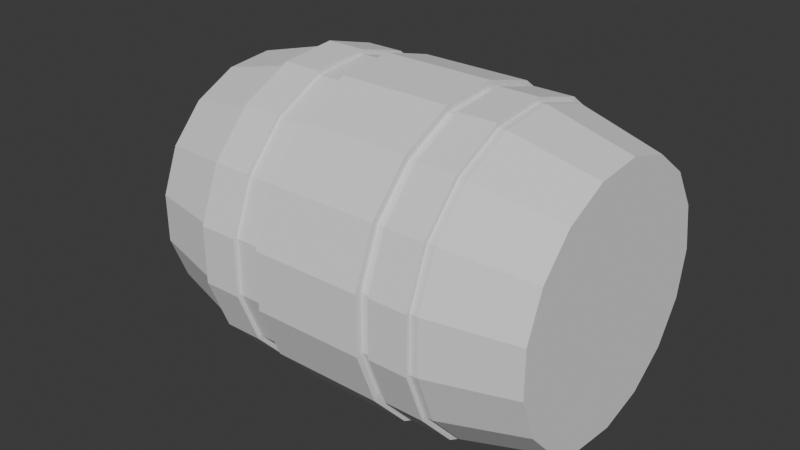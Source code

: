 # Source: LBarrel.blend  (saved by Blender 4.0.36; exported with 4.5.12 LTS)
import bpy
from mathutils import Matrix  # noqa: F401  (used for matrix-valued properties, if any)

bpy.ops.wm.read_factory_settings(use_empty=True)
scene = bpy.context.scene
scene.name = 'Scene'

# ---- collections
col_collection = bpy.data.collections.new('Collection'); scene.collection.children.link(col_collection)

# ---- world
world_world = bpy.data.worlds.new('World'); scene.world = world_world
world_world.use_nodes = True; world_world.node_tree.nodes.clear()
_N = world_world.node_tree.nodes; _L = world_world.node_tree.links
n0 = _N.new('ShaderNodeOutputWorld'); n0.name = 'World Output'; n0.location = (300, 300)
n1 = _N.new('ShaderNodeBackground'); n1.name = 'Background'; n1.location = (10, 300)
n1.inputs[0].default_value = (0.05088, 0.05088, 0.05088, 1.0)
_L.new(n1.outputs[0], n0.inputs[0])
n0.is_active_output = True
world_world.color = (0.05088, 0.05088, 0.05088)
world_world.use_sun_shadow = False
world_world.sun_shadow_jitter_overblur = 0.0

# ---- meshes
me_cylinder_001 = bpy.data.meshes.new('Cylinder.001')
me_cylinder_001.from_pydata([(0.0, 1.333, 0.5722), (0.0, 1.333, 0.907), (0.4814, 1.243, 0.5722), (0.4814, 1.243, 0.907), (0.8977, 0.9847, 0.5722), (0.8977, 0.9847, 0.907), (1.193, 0.594, 0.5722), (1.193, 0.594, 0.907), (1.327, 0.1229, 0.5722), (1.327, 0.1229, 0.907), (1.282, -0.3647, 0.5722), (1.282, -0.3647, 0.907), (1.063, -0.803, 0.5722), (1.063, -0.803, 0.907), (0.7015, -1.133, 0.5722), (0.7015, -1.133, 0.907), (0.2448, -1.31, 0.5722), (0.2448, -1.31, 0.907), (-0.2448, -1.31, 0.5722), (-0.2448, -1.31, 0.907), (-0.7015, -1.133, 0.5722), (-0.7015, -1.133, 0.907), (-1.063, -0.803, 0.5722), (-1.063, -0.803, 0.907), (-1.282, -0.3647, 0.5722), (-1.282, -0.3647, 0.907), (-1.327, 0.1229, 0.5722), (-1.327, 0.1229, 0.907), (-1.193, 0.594, 0.5722), (-1.193, 0.594, 0.907), (-0.8977, 0.9847, 0.5722), (-0.8977, 0.9847, 0.907), (-0.4814, 1.243, 0.5722), (-0.4814, 1.243, 0.907)], [], [(0, 1, 3, 2), (2, 3, 5, 4), (4, 5, 7, 6), (6, 7, 9, 8), (8, 9, 11, 10), (10, 11, 13, 12), (12, 13, 15, 14), (14, 15, 17, 16), (16, 17, 19, 18), (18, 19, 21, 20), (20, 21, 23, 22), (22, 23, 25, 24), (24, 25, 27, 26), (26, 27, 29, 28), (28, 29, 31, 30), (3, 1, 33, 31, 29, 27, 25, 23, 21, 19, 17, 15, 13, 11, 9, 7, 5), (30, 31, 33, 32), (32, 33, 1, 0), (0, 2, 4, 6, 8, 10, 12, 14, 16, 18, 20, 22, 24, 26, 28, 30, 32)])
_uv = me_cylinder_001.uv_layers.new(name='UVMap')
_uv.uv.foreach_set('vector', [1.0, 0.5, 1.0, 1.0, 0.9412, 1.0, 0.9412, 0.5, 0.9412, 0.5, 0.9412, 1.0, 0.8824, 1.0, 0.8824, 0.5, 0.8824, 0.5, 0.8824, 1.0, 0.8235, 1.0, 0.8235, 0.5, 0.8235, 0.5, 0.8235, 1.0, 0.7647, 1.0, 0.7647, 0.5, 0.7647, 0.5, 0.7647, 1.0, 0.7059, 1.0, 0.7059, 0.5, 0.7059, 0.5, 0.7059, 1.0, 0.6471, 1.0, 0.6471, 0.5, 0.6471, 0.5, 0.6471, 1.0, 0.5882, 1.0, 0.5882, 0.5, 0.5882, 0.5, 0.5882, 1.0, 0.5294, 1.0, 0.5294, 0.5, 0.5294, 0.5, 0.5294, 1.0, 0.4706, 1.0, 0.4706, 0.5, 0.4706, 0.5, 0.4706, 1.0, 0.4118, 1.0, 0.4118, 0.5, 0.4118, 0.5, 0.4118, 1.0, 0.3529, 1.0, 0.3529, 0.5, 0.3529, 0.5, 0.3529, 1.0, 0.2941, 1.0, 0.2941, 0.5, 0.2941, 0.5, 0.2941, 1.0, 0.2353, 1.0, 0.2353, 0.5, 0.2353, 0.5, 0.2353, 1.0, 0.1765, 1.0, 0.1765, 0.5, 0.1765, 0.5, 0.1765, 1.0, 0.1176, 1.0, 0.1176, 0.5, 0.3367, 0.4738, 0.25, 0.49, 0.1633, 0.4738, 0.08831, 0.4274, 0.03516, 0.357, 0.01102, 0.2721, 0.01916, 0.1843, 0.05848, 0.1054, 0.1237, 0.04595, 0.2059, 0.01409, 0.2941, 0.01409, 0.3763, 0.04595, 0.4415, 0.1054, 0.4808, 0.1843, 0.489, 0.2721, 0.4648, 0.357, 0.4117, 0.4274, 0.1176, 0.5, 0.1176, 1.0, 0.05882, 1.0, 0.05882, 0.5, 0.05882, 0.5, 0.05882, 1.0, 5.215e-08, 1.0, 5.215e-08, 0.5, 0.75, 0.49, 0.8367, 0.4738, 0.9117, 0.4274, 0.9648, 0.357, 0.989, 0.2721, 0.9808, 0.1843, 0.9415, 0.1054, 0.8763, 0.04595, 0.7941, 0.01409, 0.7059, 0.01409, 0.6237, 0.04595, 0.5585, 0.1054, 0.5192, 0.1843, 0.511, 0.2721, 0.5352, 0.357, 0.5883, 0.4274, 0.6633, 0.4738])
me_cylinder_001.update()
me_cylinder = bpy.data.meshes.new('Cylinder')
me_cylinder.from_pydata([(-3.313e-09, 0.6794, -1.002), (-3.313e-09, 0.6794, 1.002), (0.2454, 0.6335, -1.002), (0.2454, 0.6335, 1.002), (0.4577, 0.5021, -1.002), (0.4577, 0.5021, 1.002), (0.6082, 0.3028, -1.002), (0.6082, 0.3028, 1.002), (0.6765, 0.06268, -1.002), (0.6765, 0.06268, 1.002), (0.6534, -0.1859, -1.002), (0.6534, -0.1859, 1.002), (0.5422, -0.4094, -1.002), (0.5422, -0.4094, 1.002), (0.3576, -0.5776, -1.002), (0.3576, -0.5776, 1.002), (0.1248, -0.6678, -1.002), (0.1248, -0.6678, 1.002), (-0.1248, -0.6678, -1.002), (-0.1248, -0.6678, 1.002), (-0.3576, -0.5776, -1.002), (-0.3576, -0.5776, 1.002), (-0.5422, -0.4094, -1.002), (-0.5422, -0.4094, 1.002), (-0.6534, -0.1859, -1.002), (-0.6534, -0.1859, 1.002), (-0.6765, 0.06268, -1.002), (-0.6765, 0.06268, 1.002), (-0.6082, 0.3028, -1.002), (-0.6082, 0.3028, 1.002), (-0.4577, 0.5021, -1.002), (-0.4577, 0.5021, 1.002), (-0.2454, 0.6335, -1.002), (-0.2454, 0.6335, 1.002), (-2.675e-09, 0.7966, -4.739e-09), (0.2878, 0.7428, -4.739e-09), (0.5367, 0.5887, -4.739e-09), (0.7131, 0.3551, -4.739e-09), (0.7932, 0.0735, -4.739e-09), (0.7662, -0.218, -4.739e-09), (0.6357, -0.4801, -4.739e-09), (0.4194, -0.6773, -4.739e-09), (0.1464, -0.7831, -4.739e-09), (-0.1464, -0.7831, -4.739e-09), (-0.4194, -0.6773, -4.739e-09), (-0.6357, -0.4801, -4.739e-09), (-0.7662, -0.218, -4.739e-09), (-0.7932, 0.0735, -4.739e-09), (-0.7131, 0.3551, -4.739e-09), (-0.5367, 0.5887, -4.739e-09), (-0.2878, 0.7428, -4.739e-09), (-2.675e-09, 0.7966, 0.5877), (0.2878, 0.7428, 0.5877), (0.5367, 0.5887, 0.5877), (0.7131, 0.3551, 0.5877), (0.7932, 0.0735, 0.5877), (0.7662, -0.218, 0.5877), (0.6357, -0.4801, 0.5877), (0.4194, -0.6773, 0.5877), (0.1464, -0.7831, 0.5877), (-0.1464, -0.7831, 0.5877), (-0.4194, -0.6773, 0.5877), (-0.6357, -0.4801, 0.5877), (-0.7662, -0.218, 0.5877), (-0.7932, 0.0735, 0.5877), (-0.7131, 0.3551, 0.5877), (-0.5367, 0.5887, 0.5877), (-0.2878, 0.7428, 0.5877), (0.2878, 0.7428, -0.5877), (0.5367, 0.5887, -0.5877), (0.7131, 0.3551, -0.5877), (0.7932, 0.0735, -0.5877), (0.7662, -0.218, -0.5877), (0.6357, -0.4801, -0.5877), (0.4194, -0.6773, -0.5877), (0.1464, -0.7831, -0.5877), (-0.1464, -0.7831, -0.5877), (-0.4194, -0.6773, -0.5877), (-0.6357, -0.4801, -0.5877), (-0.7662, -0.218, -0.5877), (-0.7932, 0.0735, -0.5877), (-0.7131, 0.3551, -0.5877), (-0.5367, 0.5887, -0.5877), (-0.2878, 0.7428, -0.5877), (-2.675e-09, 0.7966, -0.5877)], [], [(51, 1, 3, 52), (52, 3, 5, 53), (53, 5, 7, 54), (54, 7, 9, 55), (55, 9, 11, 56), (56, 11, 13, 57), (57, 13, 15, 58), (58, 15, 17, 59), (59, 17, 19, 60), (60, 19, 21, 61), (61, 21, 23, 62), (62, 23, 25, 63), (63, 25, 27, 64), (64, 27, 29, 65), (65, 29, 31, 66), (3, 1, 33, 31, 29, 27, 25, 23, 21, 19, 17, 15, 13, 11, 9, 7, 5), (66, 31, 33, 67), (67, 33, 1, 51), (0, 2, 4, 6, 8, 10, 12, 14, 16, 18, 20, 22, 24, 26, 28, 30, 32), (83, 50, 34, 84), (82, 49, 50, 83), (81, 48, 49, 82), (80, 47, 48, 81), (79, 46, 47, 80), (78, 45, 46, 79), (77, 44, 45, 78), (76, 43, 44, 77), (75, 42, 43, 76), (74, 41, 42, 75), (73, 40, 41, 74), (72, 39, 40, 73), (71, 38, 39, 72), (70, 37, 38, 71), (69, 36, 37, 70), (68, 35, 36, 69), (84, 34, 35, 68), (50, 67, 51, 34), (49, 66, 67, 50), (48, 65, 66, 49), (47, 64, 65, 48), (46, 63, 64, 47), (45, 62, 63, 46), (44, 61, 62, 45), (43, 60, 61, 44), (42, 59, 60, 43), (41, 58, 59, 42), (40, 57, 58, 41), (39, 56, 57, 40), (38, 55, 56, 39), (37, 54, 55, 38), (36, 53, 54, 37), (35, 52, 53, 36), (34, 51, 52, 35), (0, 84, 68, 2), (2, 68, 69, 4), (4, 69, 70, 6), (6, 70, 71, 8), (8, 71, 72, 10), (10, 72, 73, 12), (12, 73, 74, 14), (14, 74, 75, 16), (16, 75, 76, 18), (18, 76, 77, 20), (20, 77, 78, 22), (22, 78, 79, 24), (24, 79, 80, 26), (26, 80, 81, 28), (28, 81, 82, 30), (30, 82, 83, 32), (32, 83, 84, 0)])
_uv = me_cylinder.uv_layers.new(name='UVMap')
_uv.uv.foreach_set('vector', [1.0, 0.875, 1.0, 1.0, 0.9412, 1.0, 0.9412, 0.875, 0.9412, 0.875, 0.9412, 1.0, 0.8824, 1.0, 0.8824, 0.875, 0.8824, 0.875, 0.8824, 1.0, 0.8235, 1.0, 0.8235, 0.875, 0.8235, 0.875, 0.8235, 1.0, 0.7647, 1.0, 0.7647, 0.875, 0.7647, 0.875, 0.7647, 1.0, 0.7059, 1.0, 0.7059, 0.875, 0.7059, 0.875, 0.7059, 1.0, 0.6471, 1.0, 0.6471, 0.875, 0.6471, 0.875, 0.6471, 1.0, 0.5882, 1.0, 0.5882, 0.875, 0.5882, 0.875, 0.5882, 1.0, 0.5294, 1.0, 0.5294, 0.875, 0.5294, 0.875, 0.5294, 1.0, 0.4706, 1.0, 0.4706, 0.875, 0.4706, 0.875, 0.4706, 1.0, 0.4118, 1.0, 0.4118, 0.875, 0.4118, 0.875, 0.4118, 1.0, 0.3529, 1.0, 0.3529, 0.875, 0.3529, 0.875, 0.3529, 1.0, 0.2941, 1.0, 0.2941, 0.875, 0.2941, 0.875, 0.2941, 1.0, 0.2353, 1.0, 0.2353, 0.875, 0.2353, 0.875, 0.2353, 1.0, 0.1765, 1.0, 0.1765, 0.875, 0.1765, 0.875, 0.1765, 1.0, 0.1176, 1.0, 0.1176, 0.875, 0.3367, 0.4738, 0.25, 0.49, 0.1633, 0.4738, 0.08831, 0.4274, 0.03516, 0.357, 0.01102, 0.2721, 0.01916, 0.1843, 0.05848, 0.1054, 0.1237, 0.04595, 0.2059, 0.01409, 0.2941, 0.01409, 0.3763, 0.04595, 0.4415, 0.1054, 0.4808, 0.1843, 0.489, 0.2721, 0.4648, 0.357, 0.4117, 0.4274, 0.1176, 0.875, 0.1176, 1.0, 0.05882, 1.0, 0.05882, 0.875, 0.05882, 0.875, 0.05882, 1.0, 5.215e-08, 1.0, 5.215e-08, 0.875, 0.75, 0.49, 0.8367, 0.4738, 0.9117, 0.4274, 0.9648, 0.357, 0.989, 0.2721, 0.9808, 0.1843, 0.9415, 0.1054, 0.8763, 0.04595, 0.7941, 0.01409, 0.7059, 0.01409, 0.6237, 0.04595, 0.5585, 0.1054, 0.5192, 0.1843, 0.511, 0.2721, 0.5352, 0.357, 0.5883, 0.4274, 0.6633, 0.4738, 0.05882, 0.625, 0.05882, 0.75, 5.215e-08, 0.75, 5.215e-08, 0.625, 0.1176, 0.625, 0.1176, 0.75, 0.05882, 0.75, 0.05882, 0.625, 0.1765, 0.625, 0.1765, 0.75, 0.1176, 0.75, 0.1176, 0.625, 0.2353, 0.625, 0.2353, 0.75, 0.1765, 0.75, 0.1765, 0.625, 0.2941, 0.625, 0.2941, 0.75, 0.2353, 0.75, 0.2353, 0.625, 0.3529, 0.625, 0.3529, 0.75, 0.2941, 0.75, 0.2941, 0.625, 0.4118, 0.625, 0.4118, 0.75, 0.3529, 0.75, 0.3529, 0.625, 0.4706, 0.625, 0.4706, 0.75, 0.4118, 0.75, 0.4118, 0.625, 0.5294, 0.625, 0.5294, 0.75, 0.4706, 0.75, 0.4706, 0.625, 0.5882, 0.625, 0.5882, 0.75, 0.5294, 0.75, 0.5294, 0.625, 0.6471, 0.625, 0.6471, 0.75, 0.5882, 0.75, 0.5882, 0.625, 0.7059, 0.625, 0.7059, 0.75, 0.6471, 0.75, 0.6471, 0.625, 0.7647, 0.625, 0.7647, 0.75, 0.7059, 0.75, 0.7059, 0.625, 0.8235, 0.625, 0.8235, 0.75, 0.7647, 0.75, 0.7647, 0.625, 0.8824, 0.625, 0.8824, 0.75, 0.8235, 0.75, 0.8235, 0.625, 0.9412, 0.625, 0.9412, 0.75, 0.8824, 0.75, 0.8824, 0.625, 1.0, 0.625, 1.0, 0.75, 0.9412, 0.75, 0.9412, 0.625, 0.05882, 0.75, 0.05882, 0.875, 5.215e-08, 0.875, 5.215e-08, 0.75, 0.1176, 0.75, 0.1176, 0.875, 0.05882, 0.875, 0.05882, 0.75, 0.1765, 0.75, 0.1765, 0.875, 0.1176, 0.875, 0.1176, 0.75, 0.2353, 0.75, 0.2353, 0.875, 0.1765, 0.875, 0.1765, 0.75, 0.2941, 0.75, 0.2941, 0.875, 0.2353, 0.875, 0.2353, 0.75, 0.3529, 0.75, 0.3529, 0.875, 0.2941, 0.875, 0.2941, 0.75, 0.4118, 0.75, 0.4118, 0.875, 0.3529, 0.875, 0.3529, 0.75, 0.4706, 0.75, 0.4706, 0.875, 0.4118, 0.875, 0.4118, 0.75, 0.5294, 0.75, 0.5294, 0.875, 0.4706, 0.875, 0.4706, 0.75, 0.5882, 0.75, 0.5882, 0.875, 0.5294, 0.875, 0.5294, 0.75, 0.6471, 0.75, 0.6471, 0.875, 0.5882, 0.875, 0.5882, 0.75, 0.7059, 0.75, 0.7059, 0.875, 0.6471, 0.875, 0.6471, 0.75, 0.7647, 0.75, 0.7647, 0.875, 0.7059, 0.875, 0.7059, 0.75, 0.8235, 0.75, 0.8235, 0.875, 0.7647, 0.875, 0.7647, 0.75, 0.8824, 0.75, 0.8824, 0.875, 0.8235, 0.875, 0.8235, 0.75, 0.9412, 0.75, 0.9412, 0.875, 0.8824, 0.875, 0.8824, 0.75, 1.0, 0.75, 1.0, 0.875, 0.9412, 0.875, 0.9412, 0.75, 1.0, 0.5, 1.0, 0.625, 0.9412, 0.625, 0.9412, 0.5, 0.9412, 0.5, 0.9412, 0.625, 0.8824, 0.625, 0.8824, 0.5, 0.8824, 0.5, 0.8824, 0.625, 0.8235, 0.625, 0.8235, 0.5, 0.8235, 0.5, 0.8235, 0.625, 0.7647, 0.625, 0.7647, 0.5, 0.7647, 0.5, 0.7647, 0.625, 0.7059, 0.625, 0.7059, 0.5, 0.7059, 0.5, 0.7059, 0.625, 0.6471, 0.625, 0.6471, 0.5, 0.6471, 0.5, 0.6471, 0.625, 0.5882, 0.625, 0.5882, 0.5, 0.5882, 0.5, 0.5882, 0.625, 0.5294, 0.625, 0.5294, 0.5, 0.5294, 0.5, 0.5294, 0.625, 0.4706, 0.625, 0.4706, 0.5, 0.4706, 0.5, 0.4706, 0.625, 0.4118, 0.625, 0.4118, 0.5, 0.4118, 0.5, 0.4118, 0.625, 0.3529, 0.625, 0.3529, 0.5, 0.3529, 0.5, 0.3529, 0.625, 0.2941, 0.625, 0.2941, 0.5, 0.2941, 0.5, 0.2941, 0.625, 0.2353, 0.625, 0.2353, 0.5, 0.2353, 0.5, 0.2353, 0.625, 0.1765, 0.625, 0.1765, 0.5, 0.1765, 0.5, 0.1765, 0.625, 0.1176, 0.625, 0.1176, 0.5, 0.1176, 0.5, 0.1176, 0.625, 0.05882, 0.625, 0.05882, 0.5, 0.05882, 0.5, 0.05882, 0.625, 5.215e-08, 0.625, 5.215e-08, 0.5])
me_cylinder.update()
me_cylinder_003 = bpy.data.meshes.new('Cylinder.003')
me_cylinder_003.from_pydata([(0.0, 1.333, 0.5722), (0.0, 1.333, 0.907), (0.4814, 1.243, 0.5722), (0.4814, 1.243, 0.907), (0.8977, 0.9847, 0.5722), (0.8977, 0.9847, 0.907), (1.193, 0.594, 0.5722), (1.193, 0.594, 0.907), (1.327, 0.1229, 0.5722), (1.327, 0.1229, 0.907), (1.282, -0.3647, 0.5722), (1.282, -0.3647, 0.907), (1.063, -0.803, 0.5722), (1.063, -0.803, 0.907), (0.7015, -1.133, 0.5722), (0.7015, -1.133, 0.907), (0.2448, -1.31, 0.5722), (0.2448, -1.31, 0.907), (-0.2448, -1.31, 0.5722), (-0.2448, -1.31, 0.907), (-0.7015, -1.133, 0.5722), (-0.7015, -1.133, 0.907), (-1.063, -0.803, 0.5722), (-1.063, -0.803, 0.907), (-1.282, -0.3647, 0.5722), (-1.282, -0.3647, 0.907), (-1.327, 0.1229, 0.5722), (-1.327, 0.1229, 0.907), (-1.193, 0.594, 0.5722), (-1.193, 0.594, 0.907), (-0.8977, 0.9847, 0.5722), (-0.8977, 0.9847, 0.907), (-0.4814, 1.243, 0.5722), (-0.4814, 1.243, 0.907)], [], [(0, 1, 3, 2), (2, 3, 5, 4), (4, 5, 7, 6), (6, 7, 9, 8), (8, 9, 11, 10), (10, 11, 13, 12), (12, 13, 15, 14), (14, 15, 17, 16), (16, 17, 19, 18), (18, 19, 21, 20), (20, 21, 23, 22), (22, 23, 25, 24), (24, 25, 27, 26), (26, 27, 29, 28), (28, 29, 31, 30), (3, 1, 33, 31, 29, 27, 25, 23, 21, 19, 17, 15, 13, 11, 9, 7, 5), (30, 31, 33, 32), (32, 33, 1, 0), (0, 2, 4, 6, 8, 10, 12, 14, 16, 18, 20, 22, 24, 26, 28, 30, 32)])
_uv = me_cylinder_003.uv_layers.new(name='UVMap')
_uv.uv.foreach_set('vector', [1.0, 0.5, 1.0, 1.0, 0.9412, 1.0, 0.9412, 0.5, 0.9412, 0.5, 0.9412, 1.0, 0.8824, 1.0, 0.8824, 0.5, 0.8824, 0.5, 0.8824, 1.0, 0.8235, 1.0, 0.8235, 0.5, 0.8235, 0.5, 0.8235, 1.0, 0.7647, 1.0, 0.7647, 0.5, 0.7647, 0.5, 0.7647, 1.0, 0.7059, 1.0, 0.7059, 0.5, 0.7059, 0.5, 0.7059, 1.0, 0.6471, 1.0, 0.6471, 0.5, 0.6471, 0.5, 0.6471, 1.0, 0.5882, 1.0, 0.5882, 0.5, 0.5882, 0.5, 0.5882, 1.0, 0.5294, 1.0, 0.5294, 0.5, 0.5294, 0.5, 0.5294, 1.0, 0.4706, 1.0, 0.4706, 0.5, 0.4706, 0.5, 0.4706, 1.0, 0.4118, 1.0, 0.4118, 0.5, 0.4118, 0.5, 0.4118, 1.0, 0.3529, 1.0, 0.3529, 0.5, 0.3529, 0.5, 0.3529, 1.0, 0.2941, 1.0, 0.2941, 0.5, 0.2941, 0.5, 0.2941, 1.0, 0.2353, 1.0, 0.2353, 0.5, 0.2353, 0.5, 0.2353, 1.0, 0.1765, 1.0, 0.1765, 0.5, 0.1765, 0.5, 0.1765, 1.0, 0.1176, 1.0, 0.1176, 0.5, 0.3367, 0.4738, 0.25, 0.49, 0.1633, 0.4738, 0.08831, 0.4274, 0.03516, 0.357, 0.01102, 0.2721, 0.01916, 0.1843, 0.05848, 0.1054, 0.1237, 0.04595, 0.2059, 0.01409, 0.2941, 0.01409, 0.3763, 0.04595, 0.4415, 0.1054, 0.4808, 0.1843, 0.489, 0.2721, 0.4648, 0.357, 0.4117, 0.4274, 0.1176, 0.5, 0.1176, 1.0, 0.05882, 1.0, 0.05882, 0.5, 0.05882, 0.5, 0.05882, 1.0, 5.215e-08, 1.0, 5.215e-08, 0.5, 0.75, 0.49, 0.8367, 0.4738, 0.9117, 0.4274, 0.9648, 0.357, 0.989, 0.2721, 0.9808, 0.1843, 0.9415, 0.1054, 0.8763, 0.04595, 0.7941, 0.01409, 0.7059, 0.01409, 0.6237, 0.04595, 0.5585, 0.1054, 0.5192, 0.1843, 0.511, 0.2721, 0.5352, 0.357, 0.5883, 0.4274, 0.6633, 0.4738])
me_cylinder_003.update()
me_cylinder_004 = bpy.data.meshes.new('Cylinder.004')
me_cylinder_004.from_pydata([(2.152e-09, 1.162, 0.227), (2.152e-09, 1.162, 1.044), (0.4197, 1.083, 0.227), (0.4197, 1.083, 1.044), (0.7827, 0.8586, 0.227), (0.7827, 0.8586, 1.044), (1.04, 0.5179, 0.227), (1.04, 0.5179, 1.044), (1.157, 0.1072, 0.227), (1.157, 0.1072, 1.044), (1.117, -0.3179, 0.227), (1.117, -0.3179, 1.044), (0.9271, -0.7001, 0.227), (0.9271, -0.7001, 1.044), (0.6116, -0.9878, 0.227), (0.6116, -0.9878, 1.044), (0.2135, -1.142, 0.227), (0.2135, -1.142, 1.044), (-0.2135, -1.142, 0.227), (-0.2135, -1.142, 1.044), (-0.6116, -0.9878, 0.227), (-0.6116, -0.9878, 1.044), (-0.9271, -0.7001, 0.227), (-0.9271, -0.7001, 1.044), (-1.117, -0.3179, 0.227), (-1.117, -0.3179, 1.044), (-1.157, 0.1072, 0.227), (-1.157, 0.1072, 1.044), (-1.04, 0.5179, 0.227), (-1.04, 0.5179, 1.044), (-0.7827, 0.8586, 0.227), (-0.7827, 0.8586, 1.044), (-0.4197, 1.083, 0.227), (-0.4197, 1.083, 1.044)], [], [(0, 1, 3, 2), (2, 3, 5, 4), (4, 5, 7, 6), (6, 7, 9, 8), (8, 9, 11, 10), (10, 11, 13, 12), (12, 13, 15, 14), (14, 15, 17, 16), (16, 17, 19, 18), (18, 19, 21, 20), (20, 21, 23, 22), (22, 23, 25, 24), (24, 25, 27, 26), (26, 27, 29, 28), (28, 29, 31, 30), (3, 1, 33, 31, 29, 27, 25, 23, 21, 19, 17, 15, 13, 11, 9, 7, 5), (30, 31, 33, 32), (32, 33, 1, 0), (0, 2, 4, 6, 8, 10, 12, 14, 16, 18, 20, 22, 24, 26, 28, 30, 32)])
_uv = me_cylinder_004.uv_layers.new(name='UVMap')
_uv.uv.foreach_set('vector', [1.0, 0.5, 1.0, 1.0, 0.9412, 1.0, 0.9412, 0.5, 0.9412, 0.5, 0.9412, 1.0, 0.8824, 1.0, 0.8824, 0.5, 0.8824, 0.5, 0.8824, 1.0, 0.8235, 1.0, 0.8235, 0.5, 0.8235, 0.5, 0.8235, 1.0, 0.7647, 1.0, 0.7647, 0.5, 0.7647, 0.5, 0.7647, 1.0, 0.7059, 1.0, 0.7059, 0.5, 0.7059, 0.5, 0.7059, 1.0, 0.6471, 1.0, 0.6471, 0.5, 0.6471, 0.5, 0.6471, 1.0, 0.5882, 1.0, 0.5882, 0.5, 0.5882, 0.5, 0.5882, 1.0, 0.5294, 1.0, 0.5294, 0.5, 0.5294, 0.5, 0.5294, 1.0, 0.4706, 1.0, 0.4706, 0.5, 0.4706, 0.5, 0.4706, 1.0, 0.4118, 1.0, 0.4118, 0.5, 0.4118, 0.5, 0.4118, 1.0, 0.3529, 1.0, 0.3529, 0.5, 0.3529, 0.5, 0.3529, 1.0, 0.2941, 1.0, 0.2941, 0.5, 0.2941, 0.5, 0.2941, 1.0, 0.2353, 1.0, 0.2353, 0.5, 0.2353, 0.5, 0.2353, 1.0, 0.1765, 1.0, 0.1765, 0.5, 0.1765, 0.5, 0.1765, 1.0, 0.1176, 1.0, 0.1176, 0.5, 0.3367, 0.4738, 0.25, 0.49, 0.1633, 0.4738, 0.08831, 0.4274, 0.03516, 0.357, 0.01102, 0.2721, 0.01916, 0.1843, 0.05848, 0.1054, 0.1237, 0.04595, 0.2059, 0.01409, 0.2941, 0.01409, 0.3763, 0.04595, 0.4415, 0.1054, 0.4808, 0.1843, 0.489, 0.2721, 0.4648, 0.357, 0.4117, 0.4274, 0.1176, 0.5, 0.1176, 1.0, 0.05882, 1.0, 0.05882, 0.5, 0.05882, 0.5, 0.05882, 1.0, 5.215e-08, 1.0, 5.215e-08, 0.5, 0.75, 0.49, 0.8367, 0.4738, 0.9117, 0.4274, 0.9648, 0.357, 0.989, 0.2721, 0.9808, 0.1843, 0.9415, 0.1054, 0.8763, 0.04595, 0.7941, 0.01409, 0.7059, 0.01409, 0.6237, 0.04595, 0.5585, 0.1054, 0.5192, 0.1843, 0.511, 0.2721, 0.5352, 0.357, 0.5883, 0.4274, 0.6633, 0.4738])
me_cylinder_004.update()
me_cylinder_007 = bpy.data.meshes.new('Cylinder.007')
me_cylinder_007.from_pydata([(0.0, 0.37, -1.0), (0.0, 0.37, 1.0), (0.3519, 0.1143, -1.0), (0.3519, 0.1143, 1.0), (0.2175, -0.2993, -1.0), (0.2175, -0.2993, 1.0), (-0.2175, -0.2993, -1.0), (-0.2175, -0.2993, 1.0), (-0.3519, 0.1143, -1.0), (-0.3519, 0.1143, 1.0)], [], [(0, 1, 3, 2), (2, 3, 5, 4), (4, 5, 7, 6), (3, 1, 9, 7, 5), (6, 7, 9, 8), (8, 9, 1, 0), (0, 2, 4, 6, 8)])
_uv = me_cylinder_007.uv_layers.new(name='UVMap')
_uv.uv.foreach_set('vector', [1.0, 0.5, 1.0, 1.0, 0.8, 1.0, 0.8, 0.5, 0.8, 0.5, 0.8, 1.0, 0.6, 1.0, 0.6, 0.5, 0.6, 0.5, 0.6, 1.0, 0.4, 1.0, 0.4, 0.5, 0.4783, 0.3242, 0.25, 0.49, 0.02175, 0.3242, 0.1089, 0.05584, 0.3911, 0.05584, 0.4, 0.5, 0.4, 1.0, 0.2, 1.0, 0.2, 0.5, 0.2, 0.5, 0.2, 1.0, 2.98e-08, 1.0, 2.98e-08, 0.5, 0.75, 0.49, 0.9783, 0.3242, 0.8911, 0.05584, 0.6089, 0.05584, 0.5217, 0.3242])
me_cylinder_007.update()
me_cylinder_009 = bpy.data.meshes.new('Cylinder.009')
me_cylinder_009.from_pydata([(-0.06243, 0.5493, -1.219), (-0.0285, 0.5503, -0.7804), (0.4601, 0.169, -1.251), (0.494, 0.17, -0.8118), (0.2605, -0.4464, -1.238), (0.2945, -0.4454, -0.799), (-0.3853, -0.4464, -1.199), (-0.3514, -0.4454, -0.7597), (-0.5849, 0.169, -1.187), (-0.551, 0.17, -0.7482)], [], [(0, 1, 3, 2), (2, 3, 5, 4), (4, 5, 7, 6), (3, 1, 9, 7, 5), (6, 7, 9, 8), (8, 9, 1, 0), (0, 2, 4, 6, 8)])
_uv = me_cylinder_009.uv_layers.new(name='UVMap')
_uv.uv.foreach_set('vector', [1.0, 0.5, 1.0, 1.0, 0.8, 1.0, 0.8, 0.5, 0.8, 0.5, 0.8, 1.0, 0.6, 1.0, 0.6, 0.5, 0.6, 0.5, 0.6, 1.0, 0.4, 1.0, 0.4, 0.5, 0.4783, 0.3242, 0.25, 0.49, 0.02175, 0.3242, 0.1089, 0.05584, 0.3911, 0.05584, 0.4, 0.5, 0.4, 1.0, 0.2, 1.0, 0.2, 0.5, 0.2, 0.5, 0.2, 1.0, 2.98e-08, 1.0, 2.98e-08, 0.5, 0.75, 0.49, 0.9783, 0.3242, 0.8911, 0.05584, 0.6089, 0.05584, 0.5217, 0.3242])
me_cylinder_009.update()

# ---- objects
ob_cylinder_001 = bpy.data.objects.new('Cylinder.001', me_cylinder_001)
ob_cylinder = bpy.data.objects.new('Cylinder', me_cylinder)
ob_cylinder_002 = bpy.data.objects.new('Cylinder.002', me_cylinder_003)
ob_cylinder_003 = bpy.data.objects.new('Cylinder.003', me_cylinder_004)
ob_cylinder_004 = bpy.data.objects.new('Cylinder.004', me_cylinder_007)
ob_cylinder_005 = bpy.data.objects.new('Cylinder.005', me_cylinder_009)

# ---- transforms, parenting, visibility, modifiers, constraints
ob_cylinder_001.location = (-0.4105, 0.0, -0.3653)
ob_cylinder_001.rotation_euler = (-0.0, -1.571, 0.0)
ob_cylinder_001.scale = (2.139, 2.139, 2.139)
ob_cylinder.location = (-0.1618, 0.0, -0.3653)
ob_cylinder.rotation_euler = (-0.0, -1.571, 0.0)
ob_cylinder.scale = (3.483, 3.483, 3.688)
ob_cylinder_002.location = (3.084, 0.0, -0.3653)
ob_cylinder_002.rotation_euler = (-0.0, -1.571, 0.0)
ob_cylinder_002.scale = (2.139, 2.139, 2.139)
ob_cylinder_003.location = (1.533, 0.0, -0.3653)
ob_cylinder_003.rotation_euler = (-0.0, -1.571, 0.0)
ob_cylinder_003.scale = (2.504, 2.504, 2.504)
ob_cylinder_004.location = (-3.387, 0.0, -2.013)
ob_cylinder_004.rotation_euler = (1.554, -1.554, -1.554)
ob_cylinder_005.location = (-5.474, 0.0, -2.013)
ob_cylinder_005.rotation_euler = (2.857, -1.511, -2.857)

# ---- collection membership
col_collection.objects.link(ob_cylinder_001)
col_collection.objects.link(ob_cylinder)
col_collection.objects.link(ob_cylinder_002)
col_collection.objects.link(ob_cylinder_003)
col_collection.objects.link(ob_cylinder_004)
col_collection.objects.link(ob_cylinder_005)

# ---- scene / render settings (as saved in the file)
scene.frame_start = 1; scene.frame_end = 250; scene.frame_set(1)
scene.render.engine = 'BLENDER_EEVEE_NEXT'
scene.cycles.sampling_pattern = 'TABULATED_SOBOL'
bpy.context.view_layer.update()

# ---- added for rendering (the .blend has no active camera and no usable light): camera, sun
cam_auto = bpy.data.cameras.new('AutoCamera')
cam_auto.lens = 50.0
cam_auto.sensor_width = 36.0
cam_auto.clip_end = 1000.0
ob_auto_camera = bpy.data.objects.new('AutoCamera', cam_auto)
scene.collection.objects.link(ob_auto_camera)
ob_auto_camera.location = (10.1637, -12.9038, 8.25371)
ob_auto_camera.rotation_euler = (1.09748, -7.21219e-08, 0.694738)
scene.camera = ob_auto_camera
light_auto_sun = bpy.data.lights.new('AutoSun', 'SUN')
light_auto_sun.energy = 3.0
light_auto_sun.angle = 0.0523599
ob_auto_sun = bpy.data.objects.new('AutoSun', light_auto_sun)
scene.collection.objects.link(ob_auto_sun)
ob_auto_sun.rotation_euler = (0.872665, 0.174533, 0.523599)
bpy.context.view_layer.update()
